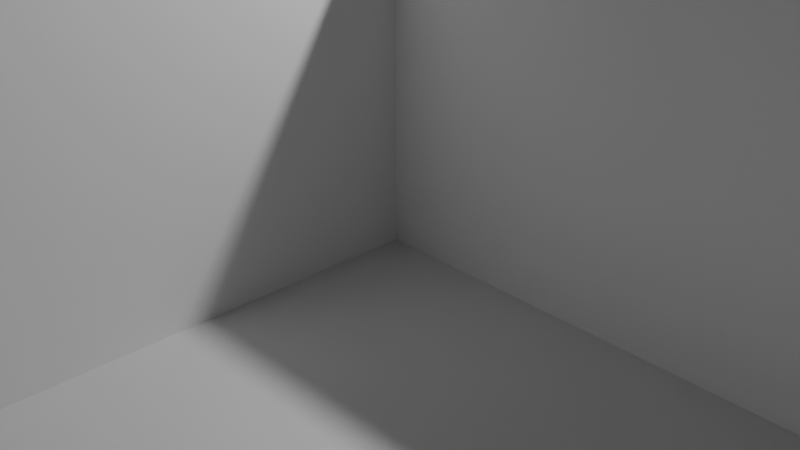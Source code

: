 # Source: East_Hall_mesh.blend  (saved by Blender 5.1.30; exported with 4.5.12 LTS)
import bpy
from mathutils import Matrix  # noqa: F401  (used for matrix-valued properties, if any)

bpy.ops.wm.read_factory_settings(use_empty=True)
scene = bpy.context.scene
scene.name = 'Scene'

# ---- collections
col_collection = bpy.data.collections.new('Collection'); scene.collection.children.link(col_collection)

# ---- world
world_world = bpy.data.worlds.new('World'); scene.world = world_world
world_world.use_nodes = True; world_world.node_tree.nodes.clear()
_N = world_world.node_tree.nodes; _L = world_world.node_tree.links
n0 = _N.new('ShaderNodeOutputWorld'); n0.name = 'World Output'; n0.location = (200, 100)
n1 = _N.new('ShaderNodeBackground'); n1.name = 'Background'; n1.location = (-200, 100)
n1.inputs[0].default_value = (0.05088, 0.05088, 0.05088, 1.0)
_L.new(n1.outputs[0], n0.inputs[0])
n0.is_active_output = True
world_world.color = (0.05088, 0.05088, 0.05088)
world_world.sun_shadow_jitter_overblur = 0.0

# ---- cameras
cam_camera = bpy.data.cameras.new('Camera')
cam_camera.clip_end = 100.0
cam_camera.ortho_scale = 7.314

# ---- lights
light_light = bpy.data.lights.new('Light', 'POINT')
light_light.energy = 1000.0
light_light.shadow_soft_size = 0.1

# ---- meshes
me_cube = bpy.data.meshes.new('Cube')
me_cube.from_pydata([(-1.0, -1.0, -1.0), (-1.0, 1.0, -1.0), (1.0, -1.0, -1.0), (1.0, 1.0, -1.0), (-0.1101, -1.0, -1.0), (-0.3363, -1.0, -1.0), (-1.0, -1.0, 0.4423), (-1.0, 1.0, 0.4423), (1.0, 1.0, 0.4423), (1.0, -1.0, 0.4423), (-0.1101, -1.0, 0.4423), (-0.3363, -1.0, 0.4423), (-0.3363, -1.159, -1.0), (-0.1101, -1.159, -1.0), (-0.1101, -1.159, 0.4423), (-0.3363, -1.159, 0.4423), (-0.9915, -1.159, 0.4423), (-0.9915, -1.159, -1.0), (-0.9915, -3.898, 0.4423), (-0.9915, -3.898, -1.0), (-0.04183, -1.159, 0.4423), (-0.04183, -1.159, -1.0), (-0.3363, -2.255, -1.0), (-0.3363, -3.06, -1.0), (-0.1101, -2.255, -1.0), (-0.1101, -2.803, -1.0), (-0.9915, -2.255, -1.0), (-0.9915, -2.803, -1.0), (-0.9915, -3.35, -1.0), (-0.04183, -2.255, -1.0), (-0.04183, -2.803, -1.0), (-0.04183, -2.803, 0.4423), (-0.7738, -3.898, 0.4423), (-0.1137, -2.803, 0.4904), (-0.7738, -3.898, -1.0), (-0.5001, -2.255, -1.0), (-0.6639, -2.255, -1.0), (-0.8277, -2.255, -1.0), (-0.5001, -3.206, -1.0), (-0.6639, -3.206, -1.0), (-0.7738, -3.206, -1.0), (-0.7738, -3.35, -1.0), (-0.1101, -1.0, -0.03846), (-0.1101, -1.0, -0.5192), (-0.3363, -1.0, -0.03846), (-0.3363, -1.0, -0.5192), (-0.1101, -1.159, -0.03846), (-0.1101, -1.159, -0.5192), (-0.3363, -1.159, -0.03846), (-0.3363, -1.159, -0.5192), (-0.9915, -3.898, -0.03846), (-0.9915, -3.898, -0.5192), (-0.04183, -1.159, -0.03846), (-0.04183, -1.159, -0.5192), (-0.7738, -3.898, -0.5192), (-0.7738, -3.898, -0.03846), (-0.9096, -3.898, -1.0), (-0.9096, -2.255, -1.0), (-0.9096, -2.803, -1.0), (-0.9096, -3.35, -1.0), (-0.9096, -3.898, 0.4423), (-0.9096, -3.898, -0.5192), (-0.9096, -3.898, -0.03846), (-0.3155, -2.988, 0.3221), (-0.4832, -3.097, 0.1995), (-0.6414, -3.151, 0.1767), (-0.7604, -3.179, 0.1653)], [], [(42, 46, 14, 10), (45, 49, 12, 5), (5, 12, 13, 4), (59, 28, 19, 56), (62, 50, 18, 60), (46, 52, 20, 14), (25, 30, 29, 24), (57, 26, 27, 58), (58, 27, 28, 59), (22, 23, 25, 24), (22, 35, 38, 23), (35, 36, 39, 38), (36, 37, 40, 39), (0, 2, 3, 1), (31, 30, 25, 33), (21, 30, 31, 20), (13, 21, 53, 47), (47, 53, 52, 46), (56, 19, 51, 61), (61, 51, 50, 62), (11, 15, 48, 44), (44, 48, 49, 45), (1, 7, 6, 0), (19, 17, 16, 18), (2, 9, 8, 3), (6, 11, 5, 0), (2, 4, 10, 9), (1, 3, 8, 7), (4, 13, 47, 43), (43, 47, 46, 42), (25, 23, 63, 33), (54, 61, 62, 55), (34, 56, 61, 54), (40, 58, 59, 41), (37, 57, 58, 40), (26, 29, 21, 17), (55, 62, 60, 32), (41, 59, 56, 34), (15, 12, 17, 16), (38, 64, 63, 23), (39, 65, 64, 38), (40, 66, 65, 39), (34, 32, 66, 40)])
me_cube.polygons.foreach_set('material_index', [0, 0, 1, 1, 0, 0, 1, 1, 1, 1, 1, 1, 1, 1, 3, 0, 0, 0, 0, 0, 0, 0, 1, 1, 6, 0, 0, 0, 0, 0, 1, 7, 7, 1, 1, 1, 7, 1, 0, 1, 1, 1, 0])
_uv = me_cube.uv_layers.new(name='UVMap')
_uv.uv.foreach_set('vector', [2.01, 0.477, 1.845, 0.477, 1.845, 0.9746, 2.01, 0.9746, 2.01, -0.02072, 1.845, -0.02072, 1.845, -0.5184, 2.01, -0.5184, 0.2705, 0.7811, 0.2705, 0.6511, 0.4553, 0.6511, 0.4553, 0.7811, -0.08551, -0.6235, -0.2051, -0.6235, -0.2051, -1.423, -0.08551, -1.423, 0.04984, 0.477, -0.03493, 0.477, -0.03493, 0.9746, 0.04984, 0.9746, 0.8774, 0.477, 0.9481, 0.477, 0.9481, 0.9746, 0.8774, 0.9746, 1.082, 0.1765, 1.182, 0.1765, 1.182, 0.9765, 1.082, 0.9765, -0.08551, 0.9765, -0.2051, 0.9765, -0.2051, 0.1765, -0.08551, 0.1765, -0.08551, 0.1765, -0.2051, 0.1765, -0.2051, -0.6235, -0.08551, -0.6235, 0.7517, 0.9765, 0.7517, 0.1765, 1.082, 0.1765, 1.082, 0.9765, 0.7517, 0.9765, 0.5125, 0.9765, 0.5125, 0.1765, 0.7517, 0.1765, 0.5125, 0.9765, 0.2733, 0.9765, 0.2733, 0.1765, 0.5125, 0.1765, 0.2733, 0.9765, 0.03409, 0.9765, 0.03409, 0.1765, 0.2733, 0.1765, 0.0, 0.0, 0.0, 0.0, 0.0, 0.0, 0.0, 0.0, 0.0, 0.0, 1.182, 0.1765, 1.082, 0.1765, 0.541, 0.08825, 0.0, 0.0, 1.182, 0.1765, 0.0, 0.0, 0.0, 0.0, 0.8774, -0.5184, 0.9481, -0.5184, 0.9481, -0.02072, 0.8774, -0.02072, 0.8774, -0.02072, 0.9481, -0.02072, 0.9481, 0.477, 0.8774, 0.477, 0.04984, -0.5184, -0.03493, -0.5184, -0.03493, -0.02072, 0.04984, -0.02072, 0.04984, -0.02072, -0.03493, -0.02072, -0.03493, 0.477, 0.04984, 0.477, 2.01, 0.9746, 1.845, 0.9746, 1.845, 0.477, 2.01, 0.477, 2.01, 0.477, 1.845, 0.477, 1.845, -0.02072, 2.01, -0.02072, 0.0, 0.0, 0.0, 0.0, 0.0, 0.0, 0.0, 0.0, 0.0, 0.0, 0.0, 0.0, 0.0, 0.0, 0.0, 0.0, 0.0, 0.0, 0.0, 0.0, 0.0, 0.0, 0.0, 0.0, 0.0, 0.0, 0.0, 0.0, 0.0, 0.0, 0.0, 0.0, 0.0, 0.0, 0.0, 0.0, 0.0, 0.0, 0.0, 0.0, 0.0, 0.0, 0.0, 0.0, 0.0, 0.0, 0.0, 0.0, 2.01, -0.5184, 1.845, -0.5184, 1.845, -0.02072, 2.01, -0.02072, 2.01, -0.02072, 1.845, -0.02072, 1.845, 0.477, 2.01, 0.477, 1.082, 0.1765, 0.7517, 0.1765, 0.6464, 0.1324, 0.541, 0.08825, 1.0, 0.3333, 0.0, 0.3333, 0.0, 0.6667, 1.0, 0.6667, 1.0, 0.0, 0.0, 0.0, 0.0, 0.3333, 1.0, 0.3333, 0.03409, 0.1765, -0.08551, 0.1765, -0.08551, -0.6235, 0.03409, -0.6235, 0.03409, 0.9765, -0.08551, 0.9765, -0.08551, 0.1765, 0.03409, 0.1765, 0.0, 0.0, 0.0, 0.0, 0.0, 0.0, 0.0, 0.0, 1.0, 0.6667, 0.0, 0.6667, 6.056e-07, 1.0, 1.0, 1.0, 0.03409, -0.6235, -0.08551, -0.6235, -0.08551, -1.423, 0.03409, -1.423, 0.0, 0.0, 0.0, 0.0, 0.0, 0.0, 0.0, 0.0, 0.5125, 0.1765, 0.5794, 0.1544, 0.6464, 0.1324, 0.7517, 0.1765, 0.2733, 0.1765, 0.4264, 0.1655, 0.5794, 0.1544, 0.5125, 0.1765, 0.03409, 0.1765, 0.2302, 0.171, 0.4264, 0.1655, 0.2733, 0.1765, 0.0, 0.0, 0.0, 0.0, 0.2302, 0.171, 0.03409, 0.1765])
me_cube.materials.append(None)
me_cube.materials.append(None)
me_cube.materials.append(None)
me_cube.materials.append(None)
me_cube.materials.append(None)
me_cube.materials.append(None)
me_cube.materials.append(None)
me_cube.materials.append(None)
me_cube.update()

# ---- objects
ob_light = bpy.data.objects.new('Light', light_light)
ob_camera = bpy.data.objects.new('Camera', cam_camera)
ob_cube = bpy.data.objects.new('Cube', me_cube)

# ---- transforms, parenting, visibility, modifiers, constraints
ob_light.location = (4.076, 1.005, 5.904)
ob_light.rotation_euler = (0.6503, 0.05522, 1.866)
ob_light.lock_rotations_4d = False
ob_light.empty_display_type = 'ARROWS'
ob_light.color = (0.0, 0.0, 0.0, 0.0)
ob_light.lineart.crease_threshold = 0.0
ob_camera.location = (7.359, -6.926, 4.958)
ob_camera.rotation_euler = (1.109, 0.0, 0.8149)
ob_camera.lock_rotations_4d = False
ob_camera.empty_display_type = 'ARROWS'
ob_camera.color = (0.0, 0.0, 0.0, 0.0)
ob_camera.display_type = 'WIRE'
ob_camera.lineart.crease_threshold = 0.0
ob_cube.location = (13.46, 3.72, 2.6)
ob_cube.scale = (13.26, 3.5, 2.6)

# ---- collection membership
col_collection.objects.link(ob_light)
col_collection.objects.link(ob_camera)
col_collection.objects.link(ob_cube)

# ---- scene / render settings (as saved in the file)
scene.camera = ob_camera
scene.frame_start = 1; scene.frame_end = 250; scene.frame_set(1)
scene.render.engine = 'BLENDER_EEVEE_NEXT'
scene.render.bake_bias = 0.0
scene.render.bake_samples = 0
scene.cycles.sampling_pattern = 'TABULATED_SOBOL'
scene.eevee.use_volume_custom_range = False
bpy.context.view_layer.update()
